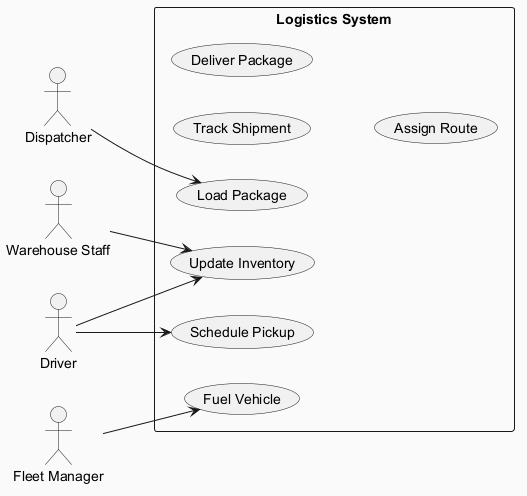

The diagram above was rendered by PlantUML. Its source (embedded in the PNG):
@startuml
skinparam backgroundColor #FAFAFA
skinparam classBackgroundColor #FFF3E0
skinparam classBorderColor #E65100
left to right direction
actor "Dispatcher" as D
actor "Warehouse Staff" as WS
actor "Fleet Manager" as FM
actor "Driver" as D1
rectangle "Logistics System" {
  usecase "Fuel Vehicle" as UC_FuelVehicle
  usecase "Update Inventory" as UC_UpdateInventory
  usecase "Track Shipment" as UC_TrackShipment
  usecase "Deliver Package" as UC_DeliverPackage
  usecase "Load Package" as UC_LoadPackage
  usecase "Assign Route" as UC_AssignRoute
  usecase "Schedule Pickup" as UC_SchedulePickup
}
D --> UC_LoadPackage
WS --> UC_UpdateInventory
FM --> UC_FuelVehicle
D1 --> UC_UpdateInventory
D1 --> UC_SchedulePickup
@enduml